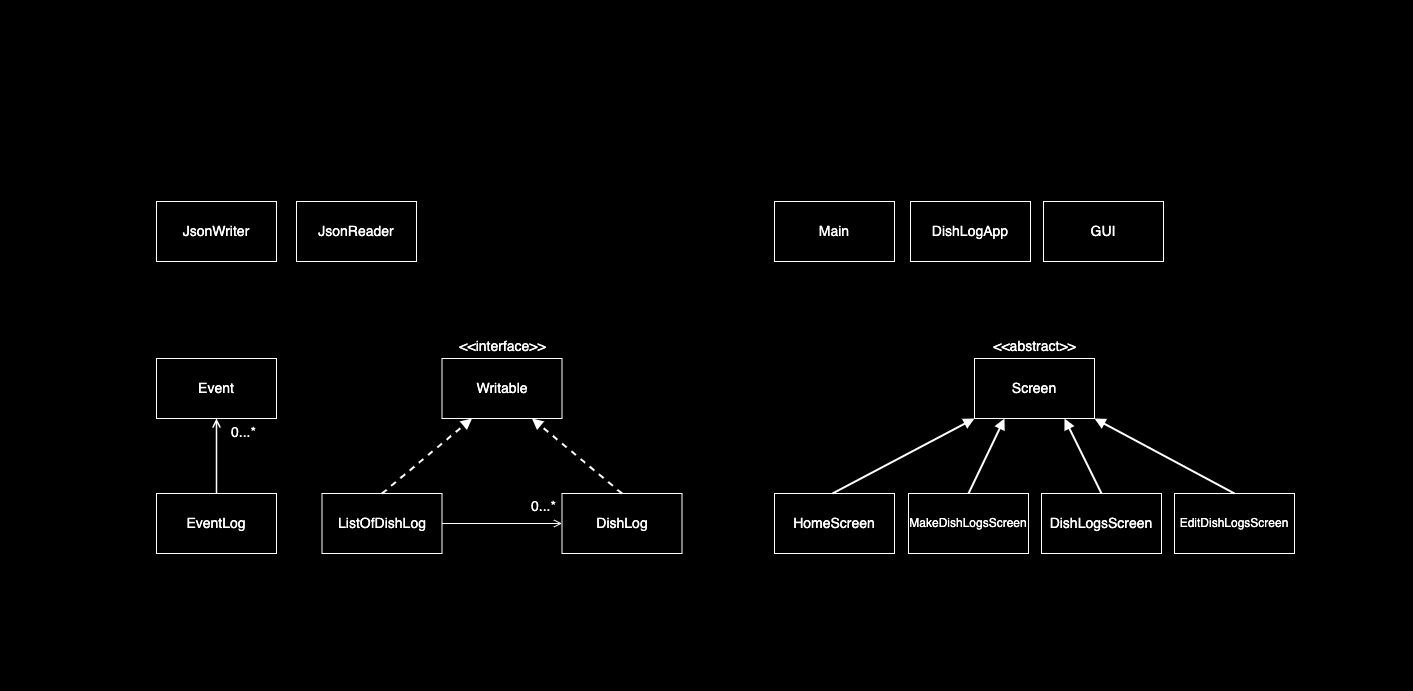

The diagram above was exported from draw.io. Its source (the exported page's mxGraphModel, read from the mxfile embedded in the PNG):
<mxGraphModel dx="3320" dy="1767" grid="0" gridSize="1" guides="1" tooltips="1" connect="1" arrows="1" fold="1" page="0" pageScale="1" pageWidth="900" pageHeight="1600" background="#000000" math="0" shadow="0">
  <root>
    <mxCell id="0" />
    <mxCell id="1" parent="0" />
    <mxCell id="M85HFXcCYxjna8JVedPv-37" value="" style="rounded=0;whiteSpace=wrap;html=1;fillColor=none;strokeColor=default;" vertex="1" parent="1">
      <mxGeometry x="-964" y="-78.5" width="1411.5" height="690" as="geometry" />
    </mxCell>
    <mxCell id="M85HFXcCYxjna8JVedPv-5" value="&lt;font style=&quot;font-size: 14px;&quot; color=&quot;#ffffff&quot;&gt;Writable&lt;/font&gt;" style="rounded=0;whiteSpace=wrap;html=1;fillColor=none;strokeColor=#FFFFFF;" vertex="1" parent="1">
      <mxGeometry x="-522.5" y="279" width="120" height="60" as="geometry" />
    </mxCell>
    <mxCell id="M85HFXcCYxjna8JVedPv-6" value="&lt;font style=&quot;font-size: 14px;&quot; color=&quot;#ffffff&quot;&gt;JsonWriter&lt;/font&gt;" style="rounded=0;whiteSpace=wrap;html=1;fillColor=none;strokeColor=#FFFFFF;" vertex="1" parent="1">
      <mxGeometry x="-808" y="122" width="120" height="60" as="geometry" />
    </mxCell>
    <mxCell id="M85HFXcCYxjna8JVedPv-7" value="&lt;font style=&quot;font-size: 14px;&quot; color=&quot;#ffffff&quot;&gt;JsonReader&lt;/font&gt;" style="rounded=0;whiteSpace=wrap;html=1;fillColor=none;strokeColor=#FFFFFF;" vertex="1" parent="1">
      <mxGeometry x="-668" y="122" width="120" height="60" as="geometry" />
    </mxCell>
    <mxCell id="M85HFXcCYxjna8JVedPv-8" value="&lt;font color=&quot;#ffffff&quot; style=&quot;font-size: 14px;&quot;&gt;DishLog&lt;/font&gt;" style="rounded=0;whiteSpace=wrap;html=1;fillColor=none;strokeColor=#FFFFFF;" vertex="1" parent="1">
      <mxGeometry x="-402.5" y="414" width="120" height="60" as="geometry" />
    </mxCell>
    <mxCell id="M85HFXcCYxjna8JVedPv-9" value="&lt;font style=&quot;font-size: 14px;&quot; color=&quot;#ffffff&quot;&gt;ListOfDishLog&lt;/font&gt;" style="rounded=0;whiteSpace=wrap;html=1;fillColor=none;strokeColor=#FFFFFF;" vertex="1" parent="1">
      <mxGeometry x="-642.5" y="414" width="120" height="60" as="geometry" />
    </mxCell>
    <mxCell id="M85HFXcCYxjna8JVedPv-10" value="&lt;font color=&quot;#ffffff&quot; style=&quot;font-size: 14px;&quot;&gt;Event&lt;/font&gt;" style="rounded=0;whiteSpace=wrap;html=1;fillColor=none;strokeColor=#FFFFFF;" vertex="1" parent="1">
      <mxGeometry x="-808" y="279" width="120" height="60" as="geometry" />
    </mxCell>
    <mxCell id="M85HFXcCYxjna8JVedPv-11" value="&lt;font color=&quot;#ffffff&quot; style=&quot;font-size: 14px;&quot;&gt;EventLog&lt;/font&gt;" style="rounded=0;whiteSpace=wrap;html=1;fillColor=none;strokeColor=#FFFFFF;" vertex="1" parent="1">
      <mxGeometry x="-808" y="414" width="120" height="60" as="geometry" />
    </mxCell>
    <mxCell id="M85HFXcCYxjna8JVedPv-12" value="&lt;font style=&quot;font-size: 14px;&quot; color=&quot;#ffffff&quot;&gt;DishLogApp&lt;/font&gt;" style="rounded=0;whiteSpace=wrap;html=1;fillColor=none;strokeColor=#FFFFFF;" vertex="1" parent="1">
      <mxGeometry x="-54" y="122" width="120" height="60" as="geometry" />
    </mxCell>
    <mxCell id="M85HFXcCYxjna8JVedPv-13" value="&lt;font style=&quot;font-size: 14px;&quot; color=&quot;#ffffff&quot;&gt;GUI&lt;/font&gt;" style="rounded=0;whiteSpace=wrap;html=1;fillColor=none;strokeColor=#FFFFFF;" vertex="1" parent="1">
      <mxGeometry x="79" y="122" width="120" height="60" as="geometry" />
    </mxCell>
    <mxCell id="M85HFXcCYxjna8JVedPv-14" value="&lt;font color=&quot;#ffffff&quot; style=&quot;font-size: 14px;&quot;&gt;Main&lt;/font&gt;" style="rounded=0;whiteSpace=wrap;html=1;fillColor=none;strokeColor=#FFFFFF;" vertex="1" parent="1">
      <mxGeometry x="-190" y="122" width="120" height="60" as="geometry" />
    </mxCell>
    <mxCell id="M85HFXcCYxjna8JVedPv-15" value="&lt;font color=&quot;#ffffff&quot; style=&quot;font-size: 14px;&quot;&gt;Screen&lt;/font&gt;" style="rounded=0;whiteSpace=wrap;html=1;fillColor=none;strokeColor=#FFFFFF;" vertex="1" parent="1">
      <mxGeometry x="10" y="279" width="120" height="60" as="geometry" />
    </mxCell>
    <mxCell id="M85HFXcCYxjna8JVedPv-16" value="&lt;font color=&quot;#ffffff&quot; style=&quot;font-size: 14px;&quot;&gt;DishLogsScreen&lt;/font&gt;" style="rounded=0;whiteSpace=wrap;html=1;fillColor=none;strokeColor=#FFFFFF;" vertex="1" parent="1">
      <mxGeometry x="77" y="414" width="120" height="60" as="geometry" />
    </mxCell>
    <mxCell id="M85HFXcCYxjna8JVedPv-17" value="&lt;font style=&quot;font-size: 14px;&quot; color=&quot;#ffffff&quot;&gt;HomeScreen&lt;/font&gt;" style="rounded=0;whiteSpace=wrap;html=1;fillColor=none;strokeColor=#FFFFFF;" vertex="1" parent="1">
      <mxGeometry x="-190" y="414" width="120" height="60" as="geometry" />
    </mxCell>
    <mxCell id="M85HFXcCYxjna8JVedPv-18" value="&lt;font color=&quot;#ffffff&quot; style=&quot;font-size: 12px;&quot;&gt;EditDishLogsScreen&lt;/font&gt;" style="rounded=0;whiteSpace=wrap;html=1;fillColor=none;strokeColor=#FFFFFF;" vertex="1" parent="1">
      <mxGeometry x="210" y="414" width="120" height="60" as="geometry" />
    </mxCell>
    <mxCell id="M85HFXcCYxjna8JVedPv-19" value="&lt;font color=&quot;#ffffff&quot; style=&quot;font-size: 12px;&quot;&gt;MakeDishLogsScreen&lt;/font&gt;" style="rounded=0;whiteSpace=wrap;html=1;fillColor=none;strokeColor=#FFFFFF;" vertex="1" parent="1">
      <mxGeometry x="-56" y="414" width="120" height="60" as="geometry" />
    </mxCell>
    <mxCell id="M85HFXcCYxjna8JVedPv-20" value="&lt;font color=&quot;#ffffff&quot; style=&quot;font-size: 14px;&quot;&gt;&amp;lt;&amp;lt;abstract&amp;gt;&amp;gt;&lt;/font&gt;" style="text;html=1;align=center;verticalAlign=middle;resizable=0;points=[];autosize=1;strokeColor=none;fillColor=none;" vertex="1" parent="1">
      <mxGeometry x="19.5" y="252" width="101" height="29" as="geometry" />
    </mxCell>
    <mxCell id="M85HFXcCYxjna8JVedPv-21" value="" style="endArrow=block;html=1;rounded=0;curved=0;endFill=1;entryX=0;entryY=1;entryDx=0;entryDy=0;strokeWidth=2;strokeColor=#FFFFFF;" edge="1" parent="1" target="M85HFXcCYxjna8JVedPv-15">
      <mxGeometry width="50" height="50" relative="1" as="geometry">
        <mxPoint x="-132" y="414" as="sourcePoint" />
        <mxPoint x="-82" y="364" as="targetPoint" />
      </mxGeometry>
    </mxCell>
    <mxCell id="M85HFXcCYxjna8JVedPv-22" value="" style="endArrow=block;html=1;rounded=0;curved=0;endFill=1;entryX=0.25;entryY=1;entryDx=0;entryDy=0;exitX=0.5;exitY=0;exitDx=0;exitDy=0;strokeWidth=2;strokeColor=#FFFFFF;" edge="1" parent="1" source="M85HFXcCYxjna8JVedPv-19" target="M85HFXcCYxjna8JVedPv-15">
      <mxGeometry width="50" height="50" relative="1" as="geometry">
        <mxPoint x="10" y="412" as="sourcePoint" />
        <mxPoint x="152" y="337" as="targetPoint" />
      </mxGeometry>
    </mxCell>
    <mxCell id="M85HFXcCYxjna8JVedPv-23" value="" style="endArrow=block;html=1;rounded=0;curved=0;endFill=1;entryX=0.75;entryY=1;entryDx=0;entryDy=0;exitX=0.5;exitY=0;exitDx=0;exitDy=0;strokeWidth=2;strokeColor=#FFFFFF;" edge="1" parent="1" source="M85HFXcCYxjna8JVedPv-16" target="M85HFXcCYxjna8JVedPv-15">
      <mxGeometry width="50" height="50" relative="1" as="geometry">
        <mxPoint x="126" y="414" as="sourcePoint" />
        <mxPoint x="162" y="339" as="targetPoint" />
      </mxGeometry>
    </mxCell>
    <mxCell id="M85HFXcCYxjna8JVedPv-24" value="" style="endArrow=block;html=1;rounded=0;curved=0;endFill=1;entryX=1;entryY=1;entryDx=0;entryDy=0;exitX=0.5;exitY=0;exitDx=0;exitDy=0;strokeWidth=2;strokeColor=#FFFFFF;" edge="1" parent="1" source="M85HFXcCYxjna8JVedPv-18" target="M85HFXcCYxjna8JVedPv-15">
      <mxGeometry width="50" height="50" relative="1" as="geometry">
        <mxPoint x="273" y="414" as="sourcePoint" />
        <mxPoint x="236" y="339" as="targetPoint" />
      </mxGeometry>
    </mxCell>
    <mxCell id="M85HFXcCYxjna8JVedPv-26" value="" style="endArrow=open;html=1;rounded=0;curved=0;endFill=0;entryX=0.5;entryY=1;entryDx=0;entryDy=0;exitX=0.5;exitY=0;exitDx=0;exitDy=0;strokeWidth=1.5;strokeColor=#FFFFFF;" edge="1" parent="1" source="M85HFXcCYxjna8JVedPv-11" target="M85HFXcCYxjna8JVedPv-10">
      <mxGeometry width="50" height="50" relative="1" as="geometry">
        <mxPoint x="437" y="414" as="sourcePoint" />
        <mxPoint x="297" y="339" as="targetPoint" />
      </mxGeometry>
    </mxCell>
    <mxCell id="M85HFXcCYxjna8JVedPv-27" value="&lt;font color=&quot;#ffffff&quot; style=&quot;font-size: 14px;&quot;&gt;0...*&lt;/font&gt;" style="text;html=1;align=center;verticalAlign=middle;resizable=0;points=[];autosize=1;strokeColor=none;fillColor=none;" vertex="1" parent="1">
      <mxGeometry x="-743" y="338" width="43" height="29" as="geometry" />
    </mxCell>
    <mxCell id="M85HFXcCYxjna8JVedPv-28" value="" style="endArrow=block;html=1;rounded=0;curved=0;endFill=1;entryX=0.25;entryY=1;entryDx=0;entryDy=0;exitX=0.5;exitY=0;exitDx=0;exitDy=0;strokeWidth=2;dashed=1;strokeColor=#FFFFFF;" edge="1" parent="1" source="M85HFXcCYxjna8JVedPv-9" target="M85HFXcCYxjna8JVedPv-5">
      <mxGeometry width="50" height="50" relative="1" as="geometry">
        <mxPoint x="600" y="409" as="sourcePoint" />
        <mxPoint x="460" y="334" as="targetPoint" />
      </mxGeometry>
    </mxCell>
    <mxCell id="M85HFXcCYxjna8JVedPv-29" value="" style="endArrow=block;html=1;rounded=0;curved=0;endFill=1;entryX=0.75;entryY=1;entryDx=0;entryDy=0;exitX=0.5;exitY=0;exitDx=0;exitDy=0;strokeWidth=2;dashed=1;strokeColor=#FFFFFF;" edge="1" parent="1" source="M85HFXcCYxjna8JVedPv-8" target="M85HFXcCYxjna8JVedPv-5">
      <mxGeometry width="50" height="50" relative="1" as="geometry">
        <mxPoint x="743" y="414" as="sourcePoint" />
        <mxPoint x="792" y="339" as="targetPoint" />
      </mxGeometry>
    </mxCell>
    <mxCell id="M85HFXcCYxjna8JVedPv-30" value="&lt;font color=&quot;#ffffff&quot; style=&quot;font-size: 14px;&quot;&gt;&amp;lt;&amp;lt;interface&amp;gt;&amp;gt;&lt;/font&gt;" style="text;html=1;align=center;verticalAlign=middle;resizable=0;points=[];autosize=1;strokeColor=none;fillColor=none;" vertex="1" parent="1">
      <mxGeometry x="-514.5" y="252" width="104" height="29" as="geometry" />
    </mxCell>
    <mxCell id="M85HFXcCYxjna8JVedPv-31" value="" style="endArrow=open;html=1;rounded=0;curved=0;endFill=0;entryX=0;entryY=0.5;entryDx=0;entryDy=0;exitX=1;exitY=0.5;exitDx=0;exitDy=0;strokeWidth=1;strokeColor=#FFFFFF;" edge="1" parent="1" source="M85HFXcCYxjna8JVedPv-9" target="M85HFXcCYxjna8JVedPv-8">
      <mxGeometry width="50" height="50" relative="1" as="geometry">
        <mxPoint x="646" y="427" as="sourcePoint" />
        <mxPoint x="646" y="352" as="targetPoint" />
      </mxGeometry>
    </mxCell>
    <mxCell id="M85HFXcCYxjna8JVedPv-32" value="&lt;font style=&quot;font-size: 14px;&quot; color=&quot;#ffffff&quot;&gt;0...*&lt;/font&gt;" style="text;html=1;align=center;verticalAlign=middle;resizable=0;points=[];autosize=1;strokeColor=none;fillColor=none;" vertex="1" parent="1">
      <mxGeometry x="-442.5" y="412" width="43" height="29" as="geometry" />
    </mxCell>
  </root>
</mxGraphModel>